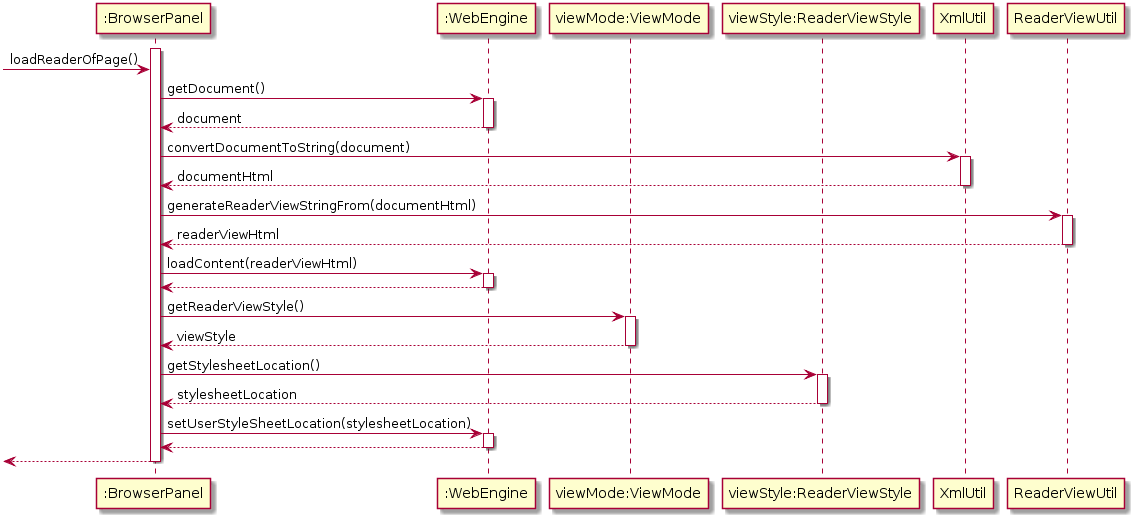

The diagram above was rendered by PlantUML. Its source (embedded in the PNG):
@startuml
participant ":BrowserPanel" as BP
participant ":WebEngine" as WE
participant "viewMode:ViewMode" as VM
participant "viewStyle:ReaderViewStyle" as RVS
participant "XmlUtil" as XU
participant "ReaderViewUtil" as RVU

activate BP

[-> BP: loadReaderOfPage()

BP -> WE ++: getDocument()
WE --> BP --: document

BP -> XU ++: convertDocumentToString(document)
XU --> BP --: documentHtml

BP -> RVU ++: generateReaderViewStringFrom(documentHtml)
RVU --> BP --: readerViewHtml

BP -> WE ++: loadContent(readerViewHtml)
WE --> BP --: 

BP -> VM ++: getReaderViewStyle()
VM --> BP --: viewStyle

BP -> RVS ++: getStylesheetLocation()
RVS --> BP --: stylesheetLocation

BP -> WE ++: setUserStyleSheetLocation(stylesheetLocation)
WE --> BP --:

[<-- BP:

deactivate BP
@enduml